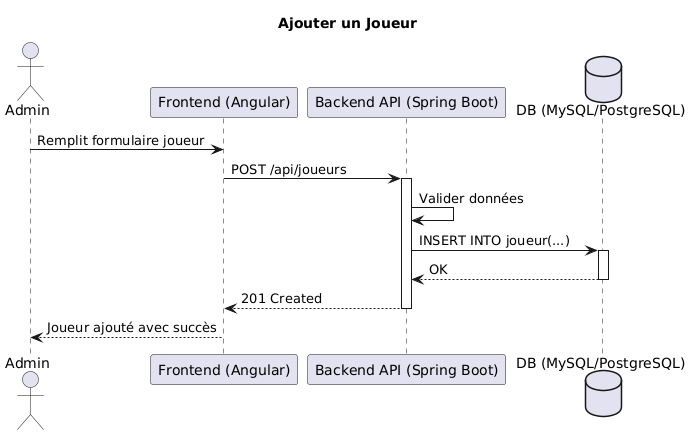

The diagram above was rendered by PlantUML. Its source (embedded in the PNG):
@startuml
title Ajouter un Joueur

actor Admin
participant "Frontend (Angular)" as Front
participant "Backend API (Spring Boot)" as Backend
database "DB (MySQL/PostgreSQL)" as DB

Admin -> Front : Remplit formulaire joueur
Front -> Backend : POST /api/joueurs
activate Backend

Backend -> Backend : Valider données
Backend -> DB : INSERT INTO joueur(...)
activate DB
DB --> Backend : OK
deactivate DB

Backend --> Front : 201 Created
deactivate Backend

Front --> Admin : Joueur ajouté avec succès
@enduml